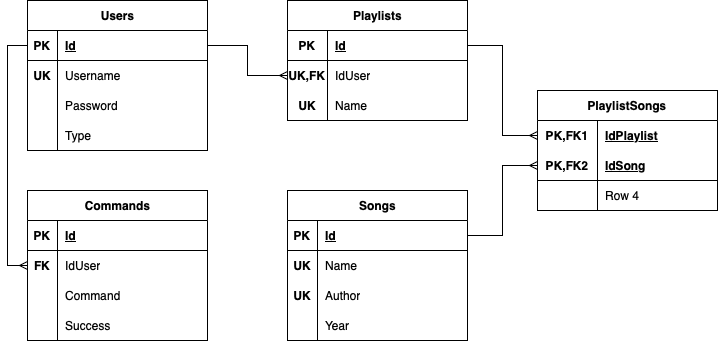

The diagram above was exported from draw.io. Its source (the exported page's mxGraphModel, read from the mxfile embedded in the PNG):
<mxGraphModel dx="954" dy="647" grid="1" gridSize="10" guides="1" tooltips="1" connect="1" arrows="1" fold="1" page="1" pageScale="1" pageWidth="827" pageHeight="1169" background="#ffffff" math="0" shadow="0">
  <root>
    <mxCell id="0" />
    <mxCell id="1" parent="0" />
    <mxCell id="6naQSS-xRrLBRFFTWYtB-28" value="Users" style="shape=table;startSize=30;container=1;collapsible=1;childLayout=tableLayout;fixedRows=1;rowLines=0;fontStyle=1;align=center;resizeLast=1;html=1;" parent="1" vertex="1">
      <mxGeometry x="80" y="30" width="180" height="150" as="geometry" />
    </mxCell>
    <mxCell id="6naQSS-xRrLBRFFTWYtB-29" value="" style="shape=tableRow;horizontal=0;startSize=0;swimlaneHead=0;swimlaneBody=0;fillColor=none;collapsible=0;dropTarget=0;points=[[0,0.5],[1,0.5]];portConstraint=eastwest;top=0;left=0;right=0;bottom=1;" parent="6naQSS-xRrLBRFFTWYtB-28" vertex="1">
      <mxGeometry y="30" width="180" height="30" as="geometry" />
    </mxCell>
    <mxCell id="6naQSS-xRrLBRFFTWYtB-30" value="PK" style="shape=partialRectangle;connectable=0;fillColor=none;top=0;left=0;bottom=0;right=0;fontStyle=1;overflow=hidden;whiteSpace=wrap;html=1;" parent="6naQSS-xRrLBRFFTWYtB-29" vertex="1">
      <mxGeometry width="30" height="30" as="geometry">
        <mxRectangle width="30" height="30" as="alternateBounds" />
      </mxGeometry>
    </mxCell>
    <mxCell id="6naQSS-xRrLBRFFTWYtB-31" value="Id" style="shape=partialRectangle;connectable=0;fillColor=none;top=0;left=0;bottom=0;right=0;align=left;spacingLeft=6;fontStyle=5;overflow=hidden;whiteSpace=wrap;html=1;" parent="6naQSS-xRrLBRFFTWYtB-29" vertex="1">
      <mxGeometry x="30" width="150" height="30" as="geometry">
        <mxRectangle width="150" height="30" as="alternateBounds" />
      </mxGeometry>
    </mxCell>
    <mxCell id="6naQSS-xRrLBRFFTWYtB-32" value="" style="shape=tableRow;horizontal=0;startSize=0;swimlaneHead=0;swimlaneBody=0;fillColor=none;collapsible=0;dropTarget=0;points=[[0,0.5],[1,0.5]];portConstraint=eastwest;top=0;left=0;right=0;bottom=0;" parent="6naQSS-xRrLBRFFTWYtB-28" vertex="1">
      <mxGeometry y="60" width="180" height="30" as="geometry" />
    </mxCell>
    <mxCell id="6naQSS-xRrLBRFFTWYtB-33" value="&lt;b&gt;UK&lt;/b&gt;" style="shape=partialRectangle;connectable=0;fillColor=none;top=0;left=0;bottom=0;right=0;editable=1;overflow=hidden;whiteSpace=wrap;html=1;" parent="6naQSS-xRrLBRFFTWYtB-32" vertex="1">
      <mxGeometry width="30" height="30" as="geometry">
        <mxRectangle width="30" height="30" as="alternateBounds" />
      </mxGeometry>
    </mxCell>
    <mxCell id="6naQSS-xRrLBRFFTWYtB-34" value="Username" style="shape=partialRectangle;connectable=0;fillColor=none;top=0;left=0;bottom=0;right=0;align=left;spacingLeft=6;overflow=hidden;whiteSpace=wrap;html=1;strokeColor=default;" parent="6naQSS-xRrLBRFFTWYtB-32" vertex="1">
      <mxGeometry x="30" width="150" height="30" as="geometry">
        <mxRectangle width="150" height="30" as="alternateBounds" />
      </mxGeometry>
    </mxCell>
    <mxCell id="6naQSS-xRrLBRFFTWYtB-35" value="" style="shape=tableRow;horizontal=0;startSize=0;swimlaneHead=0;swimlaneBody=0;fillColor=none;collapsible=0;dropTarget=0;points=[[0,0.5],[1,0.5]];portConstraint=eastwest;top=0;left=0;right=0;bottom=0;" parent="6naQSS-xRrLBRFFTWYtB-28" vertex="1">
      <mxGeometry y="90" width="180" height="30" as="geometry" />
    </mxCell>
    <mxCell id="6naQSS-xRrLBRFFTWYtB-36" value="" style="shape=partialRectangle;connectable=0;fillColor=none;top=0;left=0;bottom=0;right=0;editable=1;overflow=hidden;whiteSpace=wrap;html=1;" parent="6naQSS-xRrLBRFFTWYtB-35" vertex="1">
      <mxGeometry width="30" height="30" as="geometry">
        <mxRectangle width="30" height="30" as="alternateBounds" />
      </mxGeometry>
    </mxCell>
    <mxCell id="6naQSS-xRrLBRFFTWYtB-37" value="Password" style="shape=partialRectangle;connectable=0;fillColor=none;top=0;left=0;bottom=0;right=0;align=left;spacingLeft=6;overflow=hidden;whiteSpace=wrap;html=1;" parent="6naQSS-xRrLBRFFTWYtB-35" vertex="1">
      <mxGeometry x="30" width="150" height="30" as="geometry">
        <mxRectangle width="150" height="30" as="alternateBounds" />
      </mxGeometry>
    </mxCell>
    <mxCell id="6naQSS-xRrLBRFFTWYtB-38" value="" style="shape=tableRow;horizontal=0;startSize=0;swimlaneHead=0;swimlaneBody=0;fillColor=none;collapsible=0;dropTarget=0;points=[[0,0.5],[1,0.5]];portConstraint=eastwest;top=0;left=0;right=0;bottom=0;" parent="6naQSS-xRrLBRFFTWYtB-28" vertex="1">
      <mxGeometry y="120" width="180" height="30" as="geometry" />
    </mxCell>
    <mxCell id="6naQSS-xRrLBRFFTWYtB-39" value="" style="shape=partialRectangle;connectable=0;fillColor=none;top=0;left=0;bottom=0;right=0;editable=1;overflow=hidden;whiteSpace=wrap;html=1;" parent="6naQSS-xRrLBRFFTWYtB-38" vertex="1">
      <mxGeometry width="30" height="30" as="geometry">
        <mxRectangle width="30" height="30" as="alternateBounds" />
      </mxGeometry>
    </mxCell>
    <mxCell id="6naQSS-xRrLBRFFTWYtB-40" value="Type" style="shape=partialRectangle;connectable=0;fillColor=none;top=0;left=0;bottom=0;right=0;align=left;spacingLeft=6;overflow=hidden;whiteSpace=wrap;html=1;" parent="6naQSS-xRrLBRFFTWYtB-38" vertex="1">
      <mxGeometry x="30" width="150" height="30" as="geometry">
        <mxRectangle width="150" height="30" as="alternateBounds" />
      </mxGeometry>
    </mxCell>
    <mxCell id="6naQSS-xRrLBRFFTWYtB-41" value="Songs" style="shape=table;startSize=30;container=1;collapsible=1;childLayout=tableLayout;fixedRows=1;rowLines=0;fontStyle=1;align=center;resizeLast=1;html=1;" parent="1" vertex="1">
      <mxGeometry x="340" y="220" width="180" height="150" as="geometry" />
    </mxCell>
    <mxCell id="6naQSS-xRrLBRFFTWYtB-42" value="" style="shape=tableRow;horizontal=0;startSize=0;swimlaneHead=0;swimlaneBody=0;fillColor=none;collapsible=0;dropTarget=0;points=[[0,0.5],[1,0.5]];portConstraint=eastwest;top=0;left=0;right=0;bottom=1;" parent="6naQSS-xRrLBRFFTWYtB-41" vertex="1">
      <mxGeometry y="30" width="180" height="30" as="geometry" />
    </mxCell>
    <mxCell id="6naQSS-xRrLBRFFTWYtB-43" value="PK" style="shape=partialRectangle;connectable=0;fillColor=none;top=0;left=0;bottom=0;right=0;fontStyle=1;overflow=hidden;whiteSpace=wrap;html=1;" parent="6naQSS-xRrLBRFFTWYtB-42" vertex="1">
      <mxGeometry width="30" height="30" as="geometry">
        <mxRectangle width="30" height="30" as="alternateBounds" />
      </mxGeometry>
    </mxCell>
    <mxCell id="6naQSS-xRrLBRFFTWYtB-44" value="Id" style="shape=partialRectangle;connectable=0;fillColor=none;top=0;left=0;bottom=0;right=0;align=left;spacingLeft=6;fontStyle=5;overflow=hidden;whiteSpace=wrap;html=1;" parent="6naQSS-xRrLBRFFTWYtB-42" vertex="1">
      <mxGeometry x="30" width="150" height="30" as="geometry">
        <mxRectangle width="150" height="30" as="alternateBounds" />
      </mxGeometry>
    </mxCell>
    <mxCell id="6naQSS-xRrLBRFFTWYtB-45" value="" style="shape=tableRow;horizontal=0;startSize=0;swimlaneHead=0;swimlaneBody=0;fillColor=none;collapsible=0;dropTarget=0;points=[[0,0.5],[1,0.5]];portConstraint=eastwest;top=0;left=0;right=0;bottom=0;swimlaneLine=1;" parent="6naQSS-xRrLBRFFTWYtB-41" vertex="1">
      <mxGeometry y="60" width="180" height="30" as="geometry" />
    </mxCell>
    <mxCell id="6naQSS-xRrLBRFFTWYtB-46" value="&lt;b&gt;UK&lt;/b&gt;" style="shape=partialRectangle;connectable=0;fillColor=none;top=0;left=0;bottom=0;right=0;editable=1;overflow=hidden;whiteSpace=wrap;html=1;" parent="6naQSS-xRrLBRFFTWYtB-45" vertex="1">
      <mxGeometry width="30" height="30" as="geometry">
        <mxRectangle width="30" height="30" as="alternateBounds" />
      </mxGeometry>
    </mxCell>
    <mxCell id="6naQSS-xRrLBRFFTWYtB-47" value="Name" style="shape=partialRectangle;connectable=0;fillColor=none;top=0;left=0;bottom=0;right=0;align=left;spacingLeft=6;overflow=hidden;whiteSpace=wrap;html=1;" parent="6naQSS-xRrLBRFFTWYtB-45" vertex="1">
      <mxGeometry x="30" width="150" height="30" as="geometry">
        <mxRectangle width="150" height="30" as="alternateBounds" />
      </mxGeometry>
    </mxCell>
    <mxCell id="6naQSS-xRrLBRFFTWYtB-48" value="" style="shape=tableRow;horizontal=0;startSize=0;swimlaneHead=0;swimlaneBody=0;fillColor=none;collapsible=0;dropTarget=0;points=[[0,0.5],[1,0.5]];portConstraint=eastwest;top=0;left=0;right=0;bottom=0;perimeterSpacing=0;strokeColor=default;" parent="6naQSS-xRrLBRFFTWYtB-41" vertex="1">
      <mxGeometry y="90" width="180" height="30" as="geometry" />
    </mxCell>
    <mxCell id="6naQSS-xRrLBRFFTWYtB-49" value="&lt;b&gt;UK&lt;/b&gt;" style="shape=partialRectangle;connectable=0;fillColor=none;top=0;left=0;bottom=0;right=0;editable=1;overflow=hidden;whiteSpace=wrap;html=1;" parent="6naQSS-xRrLBRFFTWYtB-48" vertex="1">
      <mxGeometry width="30" height="30" as="geometry">
        <mxRectangle width="30" height="30" as="alternateBounds" />
      </mxGeometry>
    </mxCell>
    <mxCell id="6naQSS-xRrLBRFFTWYtB-50" value="Author" style="shape=partialRectangle;connectable=0;fillColor=none;top=0;left=0;bottom=0;right=0;align=left;spacingLeft=6;overflow=hidden;whiteSpace=wrap;html=1;perimeterSpacing=0;" parent="6naQSS-xRrLBRFFTWYtB-48" vertex="1">
      <mxGeometry x="30" width="150" height="30" as="geometry">
        <mxRectangle width="150" height="30" as="alternateBounds" />
      </mxGeometry>
    </mxCell>
    <mxCell id="6naQSS-xRrLBRFFTWYtB-51" value="" style="shape=tableRow;horizontal=0;startSize=0;swimlaneHead=0;swimlaneBody=0;fillColor=none;collapsible=0;dropTarget=0;points=[[0,0.5],[1,0.5]];portConstraint=eastwest;top=0;left=0;right=0;bottom=0;" parent="6naQSS-xRrLBRFFTWYtB-41" vertex="1">
      <mxGeometry y="120" width="180" height="30" as="geometry" />
    </mxCell>
    <mxCell id="6naQSS-xRrLBRFFTWYtB-52" value="" style="shape=partialRectangle;connectable=0;fillColor=none;top=0;left=0;bottom=0;right=0;editable=1;overflow=hidden;whiteSpace=wrap;html=1;" parent="6naQSS-xRrLBRFFTWYtB-51" vertex="1">
      <mxGeometry width="30" height="30" as="geometry">
        <mxRectangle width="30" height="30" as="alternateBounds" />
      </mxGeometry>
    </mxCell>
    <mxCell id="6naQSS-xRrLBRFFTWYtB-53" value="Year" style="shape=partialRectangle;connectable=0;fillColor=none;top=0;left=0;bottom=0;right=0;align=left;spacingLeft=6;overflow=hidden;whiteSpace=wrap;html=1;" parent="6naQSS-xRrLBRFFTWYtB-51" vertex="1">
      <mxGeometry x="30" width="150" height="30" as="geometry">
        <mxRectangle width="150" height="30" as="alternateBounds" />
      </mxGeometry>
    </mxCell>
    <mxCell id="6naQSS-xRrLBRFFTWYtB-55" value="Commands" style="shape=table;startSize=30;container=1;collapsible=1;childLayout=tableLayout;fixedRows=1;rowLines=0;fontStyle=1;align=center;resizeLast=1;html=1;" parent="1" vertex="1">
      <mxGeometry x="80" y="220" width="180" height="150" as="geometry" />
    </mxCell>
    <mxCell id="6naQSS-xRrLBRFFTWYtB-56" value="" style="shape=tableRow;horizontal=0;startSize=0;swimlaneHead=0;swimlaneBody=0;fillColor=none;collapsible=0;dropTarget=0;points=[[0,0.5],[1,0.5]];portConstraint=eastwest;top=0;left=0;right=0;bottom=1;" parent="6naQSS-xRrLBRFFTWYtB-55" vertex="1">
      <mxGeometry y="30" width="180" height="30" as="geometry" />
    </mxCell>
    <mxCell id="6naQSS-xRrLBRFFTWYtB-57" value="PK" style="shape=partialRectangle;connectable=0;fillColor=none;top=0;left=0;bottom=0;right=0;fontStyle=1;overflow=hidden;whiteSpace=wrap;html=1;" parent="6naQSS-xRrLBRFFTWYtB-56" vertex="1">
      <mxGeometry width="30" height="30" as="geometry">
        <mxRectangle width="30" height="30" as="alternateBounds" />
      </mxGeometry>
    </mxCell>
    <mxCell id="6naQSS-xRrLBRFFTWYtB-58" value="Id" style="shape=partialRectangle;connectable=0;fillColor=none;top=0;left=0;bottom=0;right=0;align=left;spacingLeft=6;fontStyle=5;overflow=hidden;whiteSpace=wrap;html=1;" parent="6naQSS-xRrLBRFFTWYtB-56" vertex="1">
      <mxGeometry x="30" width="150" height="30" as="geometry">
        <mxRectangle width="150" height="30" as="alternateBounds" />
      </mxGeometry>
    </mxCell>
    <mxCell id="6naQSS-xRrLBRFFTWYtB-59" value="" style="shape=tableRow;horizontal=0;startSize=0;swimlaneHead=0;swimlaneBody=0;fillColor=none;collapsible=0;dropTarget=0;points=[[0,0.5],[1,0.5]];portConstraint=eastwest;top=0;left=0;right=0;bottom=0;" parent="6naQSS-xRrLBRFFTWYtB-55" vertex="1">
      <mxGeometry y="60" width="180" height="30" as="geometry" />
    </mxCell>
    <mxCell id="6naQSS-xRrLBRFFTWYtB-60" value="&lt;b&gt;FK&lt;/b&gt;" style="shape=partialRectangle;connectable=0;fillColor=none;top=0;left=0;bottom=0;right=0;editable=1;overflow=hidden;whiteSpace=wrap;html=1;" parent="6naQSS-xRrLBRFFTWYtB-59" vertex="1">
      <mxGeometry width="30" height="30" as="geometry">
        <mxRectangle width="30" height="30" as="alternateBounds" />
      </mxGeometry>
    </mxCell>
    <mxCell id="6naQSS-xRrLBRFFTWYtB-61" value="IdUser" style="shape=partialRectangle;connectable=0;fillColor=none;top=0;left=0;bottom=0;right=0;align=left;spacingLeft=6;overflow=hidden;whiteSpace=wrap;html=1;" parent="6naQSS-xRrLBRFFTWYtB-59" vertex="1">
      <mxGeometry x="30" width="150" height="30" as="geometry">
        <mxRectangle width="150" height="30" as="alternateBounds" />
      </mxGeometry>
    </mxCell>
    <mxCell id="6naQSS-xRrLBRFFTWYtB-62" value="" style="shape=tableRow;horizontal=0;startSize=0;swimlaneHead=0;swimlaneBody=0;fillColor=none;collapsible=0;dropTarget=0;points=[[0,0.5],[1,0.5]];portConstraint=eastwest;top=0;left=0;right=0;bottom=0;" parent="6naQSS-xRrLBRFFTWYtB-55" vertex="1">
      <mxGeometry y="90" width="180" height="30" as="geometry" />
    </mxCell>
    <mxCell id="6naQSS-xRrLBRFFTWYtB-63" value="" style="shape=partialRectangle;connectable=0;fillColor=none;top=0;left=0;bottom=0;right=0;editable=1;overflow=hidden;whiteSpace=wrap;html=1;" parent="6naQSS-xRrLBRFFTWYtB-62" vertex="1">
      <mxGeometry width="30" height="30" as="geometry">
        <mxRectangle width="30" height="30" as="alternateBounds" />
      </mxGeometry>
    </mxCell>
    <mxCell id="6naQSS-xRrLBRFFTWYtB-64" value="Command" style="shape=partialRectangle;connectable=0;fillColor=none;top=0;left=0;bottom=0;right=0;align=left;spacingLeft=6;overflow=hidden;whiteSpace=wrap;html=1;" parent="6naQSS-xRrLBRFFTWYtB-62" vertex="1">
      <mxGeometry x="30" width="150" height="30" as="geometry">
        <mxRectangle width="150" height="30" as="alternateBounds" />
      </mxGeometry>
    </mxCell>
    <mxCell id="6naQSS-xRrLBRFFTWYtB-65" value="" style="shape=tableRow;horizontal=0;startSize=0;swimlaneHead=0;swimlaneBody=0;fillColor=none;collapsible=0;dropTarget=0;points=[[0,0.5],[1,0.5]];portConstraint=eastwest;top=0;left=0;right=0;bottom=0;" parent="6naQSS-xRrLBRFFTWYtB-55" vertex="1">
      <mxGeometry y="120" width="180" height="30" as="geometry" />
    </mxCell>
    <mxCell id="6naQSS-xRrLBRFFTWYtB-66" value="" style="shape=partialRectangle;connectable=0;fillColor=none;top=0;left=0;bottom=0;right=0;editable=1;overflow=hidden;whiteSpace=wrap;html=1;" parent="6naQSS-xRrLBRFFTWYtB-65" vertex="1">
      <mxGeometry width="30" height="30" as="geometry">
        <mxRectangle width="30" height="30" as="alternateBounds" />
      </mxGeometry>
    </mxCell>
    <mxCell id="6naQSS-xRrLBRFFTWYtB-67" value="Success" style="shape=partialRectangle;connectable=0;fillColor=none;top=0;left=0;bottom=0;right=0;align=left;spacingLeft=6;overflow=hidden;whiteSpace=wrap;html=1;" parent="6naQSS-xRrLBRFFTWYtB-65" vertex="1">
      <mxGeometry x="30" width="150" height="30" as="geometry">
        <mxRectangle width="150" height="30" as="alternateBounds" />
      </mxGeometry>
    </mxCell>
    <mxCell id="6naQSS-xRrLBRFFTWYtB-90" style="edgeStyle=orthogonalEdgeStyle;rounded=0;orthogonalLoop=1;jettySize=auto;html=1;entryX=0;entryY=0.5;entryDx=0;entryDy=0;endArrow=ERmany;endFill=0;" parent="1" source="6naQSS-xRrLBRFFTWYtB-29" target="6naQSS-xRrLBRFFTWYtB-59" edge="1">
      <mxGeometry relative="1" as="geometry" />
    </mxCell>
    <mxCell id="6naQSS-xRrLBRFFTWYtB-104" value="Playlists" style="shape=table;startSize=30;container=1;collapsible=1;childLayout=tableLayout;fixedRows=1;rowLines=0;fontStyle=1;align=center;resizeLast=1;html=1;" parent="1" vertex="1">
      <mxGeometry x="340" y="30" width="180" height="120" as="geometry" />
    </mxCell>
    <mxCell id="6naQSS-xRrLBRFFTWYtB-105" value="" style="shape=tableRow;horizontal=0;startSize=0;swimlaneHead=0;swimlaneBody=0;fillColor=none;collapsible=0;dropTarget=0;points=[[0,0.5],[1,0.5]];portConstraint=eastwest;top=0;left=0;right=0;bottom=1;" parent="6naQSS-xRrLBRFFTWYtB-104" vertex="1">
      <mxGeometry y="30" width="180" height="30" as="geometry" />
    </mxCell>
    <mxCell id="6naQSS-xRrLBRFFTWYtB-106" value="PK" style="shape=partialRectangle;connectable=0;fillColor=none;top=0;left=0;bottom=0;right=0;fontStyle=1;overflow=hidden;whiteSpace=wrap;html=1;" parent="6naQSS-xRrLBRFFTWYtB-105" vertex="1">
      <mxGeometry width="40" height="30" as="geometry">
        <mxRectangle width="40" height="30" as="alternateBounds" />
      </mxGeometry>
    </mxCell>
    <mxCell id="6naQSS-xRrLBRFFTWYtB-107" value="Id" style="shape=partialRectangle;connectable=0;fillColor=none;top=0;left=0;bottom=0;right=0;align=left;spacingLeft=6;fontStyle=5;overflow=hidden;whiteSpace=wrap;html=1;" parent="6naQSS-xRrLBRFFTWYtB-105" vertex="1">
      <mxGeometry x="40" width="140" height="30" as="geometry">
        <mxRectangle width="140" height="30" as="alternateBounds" />
      </mxGeometry>
    </mxCell>
    <mxCell id="6naQSS-xRrLBRFFTWYtB-108" value="" style="shape=tableRow;horizontal=0;startSize=0;swimlaneHead=0;swimlaneBody=0;fillColor=none;collapsible=0;dropTarget=0;points=[[0,0.5],[1,0.5]];portConstraint=eastwest;top=0;left=0;right=0;bottom=0;" parent="6naQSS-xRrLBRFFTWYtB-104" vertex="1">
      <mxGeometry y="60" width="180" height="30" as="geometry" />
    </mxCell>
    <mxCell id="6naQSS-xRrLBRFFTWYtB-109" value="&lt;b&gt;UK,FK&lt;/b&gt;" style="shape=partialRectangle;connectable=0;fillColor=none;top=0;left=0;bottom=0;right=0;editable=1;overflow=hidden;whiteSpace=wrap;html=1;" parent="6naQSS-xRrLBRFFTWYtB-108" vertex="1">
      <mxGeometry width="40" height="30" as="geometry">
        <mxRectangle width="40" height="30" as="alternateBounds" />
      </mxGeometry>
    </mxCell>
    <mxCell id="6naQSS-xRrLBRFFTWYtB-110" value="IdUser" style="shape=partialRectangle;connectable=0;fillColor=none;top=0;left=0;bottom=0;right=0;align=left;spacingLeft=6;overflow=hidden;whiteSpace=wrap;html=1;" parent="6naQSS-xRrLBRFFTWYtB-108" vertex="1">
      <mxGeometry x="40" width="140" height="30" as="geometry">
        <mxRectangle width="140" height="30" as="alternateBounds" />
      </mxGeometry>
    </mxCell>
    <mxCell id="6naQSS-xRrLBRFFTWYtB-111" value="" style="shape=tableRow;horizontal=0;startSize=0;swimlaneHead=0;swimlaneBody=0;fillColor=none;collapsible=0;dropTarget=0;points=[[0,0.5],[1,0.5]];portConstraint=eastwest;top=0;left=0;right=0;bottom=0;" parent="6naQSS-xRrLBRFFTWYtB-104" vertex="1">
      <mxGeometry y="90" width="180" height="30" as="geometry" />
    </mxCell>
    <mxCell id="6naQSS-xRrLBRFFTWYtB-112" value="&lt;b&gt;UK&lt;/b&gt;" style="shape=partialRectangle;connectable=0;fillColor=none;top=0;left=0;bottom=0;right=0;editable=1;overflow=hidden;whiteSpace=wrap;html=1;" parent="6naQSS-xRrLBRFFTWYtB-111" vertex="1">
      <mxGeometry width="40" height="30" as="geometry">
        <mxRectangle width="40" height="30" as="alternateBounds" />
      </mxGeometry>
    </mxCell>
    <mxCell id="6naQSS-xRrLBRFFTWYtB-113" value="Name" style="shape=partialRectangle;connectable=0;fillColor=none;top=0;left=0;bottom=0;right=0;align=left;spacingLeft=6;overflow=hidden;whiteSpace=wrap;html=1;" parent="6naQSS-xRrLBRFFTWYtB-111" vertex="1">
      <mxGeometry x="40" width="140" height="30" as="geometry">
        <mxRectangle width="140" height="30" as="alternateBounds" />
      </mxGeometry>
    </mxCell>
    <mxCell id="6naQSS-xRrLBRFFTWYtB-117" style="edgeStyle=orthogonalEdgeStyle;rounded=0;orthogonalLoop=1;jettySize=auto;html=1;exitX=1;exitY=0.5;exitDx=0;exitDy=0;entryX=0;entryY=0.5;entryDx=0;entryDy=0;endArrow=ERmany;endFill=0;" parent="1" source="6naQSS-xRrLBRFFTWYtB-29" target="6naQSS-xRrLBRFFTWYtB-108" edge="1">
      <mxGeometry relative="1" as="geometry" />
    </mxCell>
    <mxCell id="6naQSS-xRrLBRFFTWYtB-118" value="PlaylistSongs" style="shape=table;startSize=30;container=1;collapsible=1;childLayout=tableLayout;fixedRows=1;rowLines=0;fontStyle=1;align=center;resizeLast=1;html=1;whiteSpace=wrap;" parent="1" vertex="1">
      <mxGeometry x="590" y="120" width="180" height="120" as="geometry" />
    </mxCell>
    <mxCell id="6naQSS-xRrLBRFFTWYtB-119" value="" style="shape=tableRow;horizontal=0;startSize=0;swimlaneHead=0;swimlaneBody=0;fillColor=none;collapsible=0;dropTarget=0;points=[[0,0.5],[1,0.5]];portConstraint=eastwest;top=0;left=0;right=0;bottom=0;html=1;" parent="6naQSS-xRrLBRFFTWYtB-118" vertex="1">
      <mxGeometry y="30" width="180" height="30" as="geometry" />
    </mxCell>
    <mxCell id="6naQSS-xRrLBRFFTWYtB-120" value="PK,FK1" style="shape=partialRectangle;connectable=0;fillColor=none;top=0;left=0;bottom=0;right=0;fontStyle=1;overflow=hidden;html=1;whiteSpace=wrap;" parent="6naQSS-xRrLBRFFTWYtB-119" vertex="1">
      <mxGeometry width="60" height="30" as="geometry">
        <mxRectangle width="60" height="30" as="alternateBounds" />
      </mxGeometry>
    </mxCell>
    <mxCell id="6naQSS-xRrLBRFFTWYtB-121" value="IdPlaylist" style="shape=partialRectangle;connectable=0;fillColor=none;top=0;left=0;bottom=0;right=0;align=left;spacingLeft=6;fontStyle=5;overflow=hidden;html=1;whiteSpace=wrap;" parent="6naQSS-xRrLBRFFTWYtB-119" vertex="1">
      <mxGeometry x="60" width="120" height="30" as="geometry">
        <mxRectangle width="120" height="30" as="alternateBounds" />
      </mxGeometry>
    </mxCell>
    <mxCell id="6naQSS-xRrLBRFFTWYtB-122" value="" style="shape=tableRow;horizontal=0;startSize=0;swimlaneHead=0;swimlaneBody=0;fillColor=none;collapsible=0;dropTarget=0;points=[[0,0.5],[1,0.5]];portConstraint=eastwest;top=0;left=0;right=0;bottom=1;html=1;" parent="6naQSS-xRrLBRFFTWYtB-118" vertex="1">
      <mxGeometry y="60" width="180" height="30" as="geometry" />
    </mxCell>
    <mxCell id="6naQSS-xRrLBRFFTWYtB-123" value="PK,FK2" style="shape=partialRectangle;connectable=0;fillColor=none;top=0;left=0;bottom=0;right=0;fontStyle=1;overflow=hidden;html=1;whiteSpace=wrap;" parent="6naQSS-xRrLBRFFTWYtB-122" vertex="1">
      <mxGeometry width="60" height="30" as="geometry">
        <mxRectangle width="60" height="30" as="alternateBounds" />
      </mxGeometry>
    </mxCell>
    <mxCell id="6naQSS-xRrLBRFFTWYtB-124" value="IdSong" style="shape=partialRectangle;connectable=0;fillColor=none;top=0;left=0;bottom=0;right=0;align=left;spacingLeft=6;fontStyle=5;overflow=hidden;html=1;whiteSpace=wrap;" parent="6naQSS-xRrLBRFFTWYtB-122" vertex="1">
      <mxGeometry x="60" width="120" height="30" as="geometry">
        <mxRectangle width="120" height="30" as="alternateBounds" />
      </mxGeometry>
    </mxCell>
    <mxCell id="6naQSS-xRrLBRFFTWYtB-128" value="" style="shape=tableRow;horizontal=0;startSize=0;swimlaneHead=0;swimlaneBody=0;fillColor=none;collapsible=0;dropTarget=0;points=[[0,0.5],[1,0.5]];portConstraint=eastwest;top=0;left=0;right=0;bottom=0;html=1;" parent="6naQSS-xRrLBRFFTWYtB-118" vertex="1">
      <mxGeometry y="90" width="180" height="30" as="geometry" />
    </mxCell>
    <mxCell id="6naQSS-xRrLBRFFTWYtB-129" value="" style="shape=partialRectangle;connectable=0;fillColor=none;top=0;left=0;bottom=0;right=0;editable=1;overflow=hidden;html=1;whiteSpace=wrap;" parent="6naQSS-xRrLBRFFTWYtB-128" vertex="1">
      <mxGeometry width="60" height="30" as="geometry">
        <mxRectangle width="60" height="30" as="alternateBounds" />
      </mxGeometry>
    </mxCell>
    <mxCell id="6naQSS-xRrLBRFFTWYtB-130" value="Row 4" style="shape=partialRectangle;connectable=0;fillColor=none;top=0;left=0;bottom=0;right=0;align=left;spacingLeft=6;overflow=hidden;html=1;whiteSpace=wrap;" parent="6naQSS-xRrLBRFFTWYtB-128" vertex="1">
      <mxGeometry x="60" width="120" height="30" as="geometry">
        <mxRectangle width="120" height="30" as="alternateBounds" />
      </mxGeometry>
    </mxCell>
    <mxCell id="6naQSS-xRrLBRFFTWYtB-131" style="edgeStyle=orthogonalEdgeStyle;rounded=0;orthogonalLoop=1;jettySize=auto;html=1;exitX=1;exitY=0.5;exitDx=0;exitDy=0;entryX=0;entryY=0.5;entryDx=0;entryDy=0;endArrow=ERmany;endFill=0;" parent="1" source="6naQSS-xRrLBRFFTWYtB-42" target="6naQSS-xRrLBRFFTWYtB-122" edge="1">
      <mxGeometry relative="1" as="geometry" />
    </mxCell>
    <mxCell id="6naQSS-xRrLBRFFTWYtB-132" style="edgeStyle=orthogonalEdgeStyle;rounded=0;orthogonalLoop=1;jettySize=auto;html=1;exitX=1;exitY=0.5;exitDx=0;exitDy=0;entryX=0;entryY=0.5;entryDx=0;entryDy=0;endArrow=ERmany;endFill=0;" parent="1" source="6naQSS-xRrLBRFFTWYtB-105" target="6naQSS-xRrLBRFFTWYtB-119" edge="1">
      <mxGeometry relative="1" as="geometry" />
    </mxCell>
  </root>
</mxGraphModel>